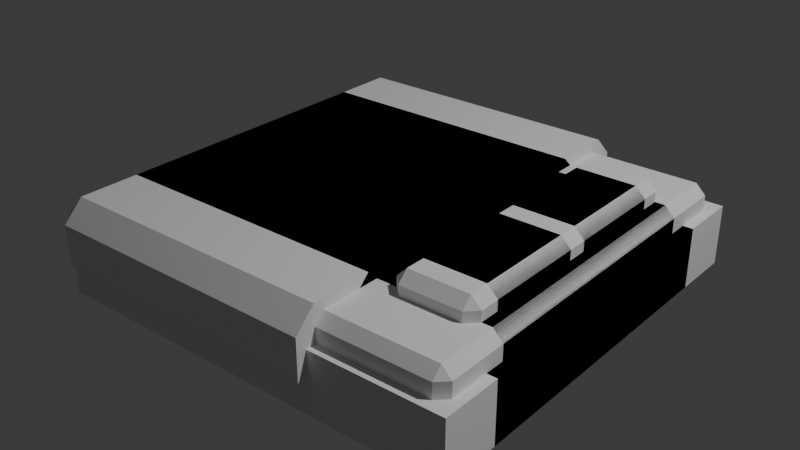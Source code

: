 # Source: beds.blend  (saved by Blender 5.1.30; exported with 4.5.12 LTS)
import bpy
from mathutils import Matrix  # noqa: F401  (used for matrix-valued properties, if any)

bpy.ops.wm.read_factory_settings(use_empty=True)
scene = bpy.context.scene
scene.name = 'Scene'

# ---- collections
col_collection = bpy.data.collections.new('Collection'); scene.collection.children.link(col_collection)
col_collection_2 = bpy.data.collections.new('Collection 2'); scene.collection.children.link(col_collection_2)
col_collection_3 = bpy.data.collections.new('Collection 3'); scene.collection.children.link(col_collection_3)

# ---- world
world_world = bpy.data.worlds.new('World'); scene.world = world_world
world_world.use_nodes = True; world_world.node_tree.nodes.clear()
_N = world_world.node_tree.nodes; _L = world_world.node_tree.links
n0 = _N.new('ShaderNodeOutputWorld'); n0.name = 'World Output'; n0.location = (200, 100)
n1 = _N.new('ShaderNodeBackground'); n1.name = 'Background'; n1.location = (-200, 100)
n1.inputs[0].default_value = (0.05088, 0.05088, 0.05088, 1.0)
_L.new(n1.outputs[0], n0.inputs[0])
n0.is_active_output = True
world_world.color = (0.05088, 0.05088, 0.05088)
world_world.sun_shadow_jitter_overblur = 0.0

# ---- lights
light_light = bpy.data.lights.new('Light', 'POINT')
light_light.energy = 1000.0
light_light.shadow_soft_size = 0.1

# ---- meshes
me_cube_004 = bpy.data.meshes.new('Cube.004')
me_cube_004.from_pydata([(-0.95, -0.95, -0.1), (-0.95, -1.0, -0.05), (-1.0, -0.95, -0.05), (-0.95, -1.0, 0.05), (-0.95, -0.95, 0.1), (-1.0, -0.95, 0.05), (-0.95, 0.95, -0.1), (-1.0, 0.95, -0.05), (-0.95, 1.0, -0.05), (-0.95, 0.95, 0.1), (-0.95, 1.0, 0.05), (-1.0, 0.95, 0.05), (0.95, -0.95, -0.1), (1.0, -0.95, -0.05), (0.95, -1.0, -0.05), (0.95, -0.95, 0.1), (0.95, -1.0, 0.05), (1.0, -0.95, 0.05), (0.95, 0.95, -0.1), (0.95, 1.0, -0.05), (1.0, 0.95, -0.05), (0.95, 0.95, 0.1), (1.0, 0.95, 0.05), (0.95, 1.0, 0.05)], [], [(0, 1, 2), (3, 4, 5), (6, 7, 8), (9, 10, 11), (12, 13, 14), (15, 16, 17), (18, 19, 20), (21, 22, 23), (6, 0, 2, 7), (1, 3, 5, 2), (4, 9, 11, 5), (10, 8, 7, 11), (18, 6, 8, 19), (9, 21, 23, 10), (22, 20, 19, 23), (12, 18, 20, 13), (21, 15, 17, 22), (16, 14, 13, 17), (0, 12, 14, 1), (15, 4, 3, 16), (6, 18, 12, 0), (2, 5, 11, 7), (14, 16, 3, 1), (21, 9, 4, 15), (8, 10, 23, 19), (20, 22, 17, 13)])
_uv = me_cube_004.uv_layers.new(name='UVMap')
_uv.uv.foreach_set('vector', [0.1312, 0.7437, 0.1312, 0.75, 0.125, 0.7438, 0.5625, 0.0, 0.625, 0.00625, 0.5625, 0.00625, 0.1312, 0.5062, 0.125, 0.5063, 0.1312, 0.5, 0.625, 0.2479, 0.5625, 0.2547, 0.5625, 0.2438, 0.3688, 0.7437, 0.4219, 0.7438, 0.4031, 0.7531, 0.6281, 0.75, 0.5625, 0.7562, 0.5625, 0.7453, 0.3688, 0.5063, 0.4031, 0.4969, 0.4219, 0.5063, 0.6281, 0.5, 0.5625, 0.5047, 0.5625, 0.4937, 0.1312, 0.5062, 0.1312, 0.7437, 0.125, 0.7438, 0.125, 0.5063, 0.4375, 0.0, 0.5625, 0.0, 0.5625, 0.00625, 0.4375, 0.00625, 0.625, 0.00625, 0.625, 0.2479, 0.5625, 0.2438, 0.5625, 0.00625, 0.5625, 0.2547, 0.4375, 0.2562, 0.4375, 0.2438, 0.5625, 0.2438, 0.3688, 0.5063, 0.1312, 0.5062, 0.1312, 0.5, 0.4031, 0.4969, 0.625, 0.2479, 0.6281, 0.5, 0.5625, 0.4937, 0.5625, 0.2547, 0.5625, 0.5047, 0.4219, 0.5063, 0.4031, 0.4969, 0.5625, 0.4937, 0.3688, 0.7437, 0.3688, 0.5063, 0.4219, 0.5063, 0.4219, 0.7438, 0.6281, 0.5, 0.6281, 0.75, 0.5625, 0.7453, 0.5625, 0.5047, 0.5625, 0.7562, 0.4031, 0.7531, 0.4219, 0.7438, 0.5625, 0.7453, 0.1312, 0.7437, 0.3688, 0.7437, 0.4031, 0.7531, 0.1312, 0.75, 0.6281, 0.75, 0.625, 0.9937, 0.5625, 0.9937, 0.5625, 0.7562, 0.1312, 0.5062, 0.3688, 0.5063, 0.3688, 0.7437, 0.1312, 0.7437, 0.4375, 0.00625, 0.5625, 0.00625, 0.5625, 0.2438, 0.4375, 0.2438, 0.4031, 0.7531, 0.5625, 0.7562, 0.5625, 0.9937, 0.4375, 0.9938, 0.6281, 0.5, 0.8688, 0.5063, 0.8688, 0.7437, 0.6281, 0.75, 0.4375, 0.2562, 0.5625, 0.2547, 0.5625, 0.4937, 0.4031, 0.4969, 0.4219, 0.5063, 0.5625, 0.5047, 0.5625, 0.7453, 0.4219, 0.7438])
me_cube_004.update()
me_cube_010 = bpy.data.meshes.new('Cube.010')
me_cube_010.from_pydata([(-1.0, -1.0, -1.0), (-1.0, -1.0, 1.0), (-1.0, 1.0, -1.0), (-1.0, 1.0, 1.0), (1.0, -1.0, -1.0), (1.0, -1.0, 1.0), (1.0, 1.0, -1.0), (1.0, 1.0, 1.0)], [], [(0, 1, 3, 2), (2, 3, 7, 6), (6, 7, 5, 4), (4, 5, 1, 0), (2, 6, 4, 0), (7, 3, 1, 5)])
_uv = me_cube_010.uv_layers.new(name='UVMap')
_uv.uv.foreach_set('vector', [0.375, 0.0, 0.625, 0.0, 0.625, 0.25, 0.375, 0.25, 0.375, 0.25, 0.625, 0.25, 0.625, 0.5, 0.375, 0.5, 0.375, 0.5, 0.625, 0.5, 0.625, 0.75, 0.375, 0.75, 0.375, 0.75, 0.625, 0.75, 0.625, 1.0, 0.375, 1.0, 0.125, 0.5, 0.375, 0.5, 0.375, 0.75, 0.125, 0.75, 0.625, 0.5, 0.875, 0.5, 0.875, 0.75, 0.625, 0.75])
me_cube_010.update()
me_cube_020 = bpy.data.meshes.new('Cube.020')
me_cube_020.from_pydata([(-0.15, -0.25, -0.1), (-0.15, -0.3, -0.05), (-0.2, -0.25, -0.05), (-0.15, -0.3, 0.05), (-0.15, -0.25, 0.1), (-0.2, -0.25, 0.05), (-0.15, 0.25, -0.1), (-0.2, 0.25, -0.05), (-0.15, 0.3, -0.05), (-0.15, 0.25, 0.1), (-0.15, 0.3, 0.05), (-0.2, 0.25, 0.05), (0.15, -0.25, -0.1), (0.2, -0.25, -0.05), (0.15, -0.3, -0.05), (0.15, -0.25, 0.1), (0.15, -0.3, 0.05), (0.2, -0.25, 0.05), (0.15, 0.25, -0.1), (0.15, 0.3, -0.05), (0.2, 0.25, -0.05), (0.15, 0.25, 0.1), (0.2, 0.25, 0.05), (0.15, 0.3, 0.05), (-0.3, -0.7, -0.25), (-0.3, 1.5, -0.25), (-1.7, -0.7, -0.25), (-1.8, -0.6, -0.25), (-1.7, -0.7, -0.05), (-1.7, -0.6, 0.05), (-1.8, -0.6, -0.05), (-1.8, 1.4, -0.25), (-1.7, 1.5, -0.25), (-1.7, 1.4, 0.05), (-1.7, 1.5, -0.05), (-1.8, 1.4, -0.05), (-0.3, -0.6, 0.05), (-0.3, -0.7, -0.05), (-0.3, 1.5, -0.05), (-0.3, 1.4, 0.05), (-0.15, 0.55, -0.1), (-0.15, 0.5, -0.05), (-0.2, 0.55, -0.05), (-0.15, 0.5, 0.05), (-0.15, 0.55, 0.1), (-0.2, 0.55, 0.05), (-0.15, 1.05, -0.1), (-0.2, 1.05, -0.05), (-0.15, 1.1, -0.05), (-0.15, 1.05, 0.1), (-0.15, 1.1, 0.05), (-0.2, 1.05, 0.05), (0.15, 0.55, -0.1), (0.2, 0.55, -0.05), (0.15, 0.5, -0.05), (0.15, 0.55, 0.1), (0.15, 0.5, 0.05), (0.2, 0.55, 0.05), (0.15, 1.05, -0.1), (0.15, 1.1, -0.05), (0.2, 1.05, -0.05), (0.15, 1.05, 0.1), (0.2, 1.05, 0.05), (0.15, 1.1, 0.05)], [], [(0, 1, 2), (3, 4, 5), (6, 7, 8), (9, 10, 11), (12, 13, 14), (15, 16, 17), (18, 19, 20), (21, 22, 23), (6, 0, 2, 7), (1, 3, 5, 2), (4, 9, 11, 5), (10, 8, 7, 11), (18, 6, 8, 19), (9, 21, 23, 10), (22, 20, 19, 23), (12, 18, 20, 13), (21, 15, 17, 22), (16, 14, 13, 17), (0, 12, 14, 1), (15, 4, 3, 16), (6, 18, 12, 0), (2, 5, 11, 7), (14, 16, 3, 1), (21, 9, 4, 15), (8, 10, 23, 19), (20, 22, 17, 13), (28, 29, 30), (33, 34, 35), (26, 28, 30, 27), (29, 33, 35, 30), (34, 32, 31, 35), (33, 39, 38, 34), (36, 29, 28, 37), (31, 32, 25, 24, 26, 27), (27, 30, 35, 31), (24, 37, 28, 26), (39, 33, 29, 36), (32, 34, 38, 25), (25, 38, 39, 36, 37, 24), (40, 41, 42), (43, 44, 45), (46, 47, 48), (49, 50, 51), (52, 53, 54), (55, 56, 57), (58, 59, 60), (61, 62, 63), (46, 40, 42, 47), (41, 43, 45, 42), (44, 49, 51, 45), (50, 48, 47, 51), (58, 46, 48, 59), (49, 61, 63, 50), (62, 60, 59, 63), (52, 58, 60, 53), (61, 55, 57, 62), (56, 54, 53, 57), (40, 52, 54, 41), (55, 44, 43, 56), (46, 58, 52, 40), (42, 45, 51, 47), (54, 56, 43, 41), (61, 49, 44, 55), (48, 50, 63, 59), (60, 62, 57, 53)])
_uv = me_cube_020.uv_layers.new(name='UVMap')
_uv.uv.foreach_set('vector', [0.1562, 0.7292, 0.1562, 0.75, 0.125, 0.7292, 0.5625, 0.0, 0.625, 0.02083, 0.5625, 0.02083, 0.1562, 0.5208, 0.125, 0.5208, 0.1562, 0.5, 0.625, 0.2465, 0.5625, 0.2734, 0.5625, 0.2292, 0.3438, 0.7292, 0.4219, 0.7292, 0.3906, 0.7656, 0.6406, 0.7552, 0.5625, 0.7813, 0.5625, 0.7344, 0.3438, 0.5208, 0.3906, 0.4844, 0.4219, 0.5208, 0.6406, 0.4948, 0.5625, 0.5156, 0.5625, 0.4688, 0.1562, 0.5208, 0.1562, 0.7292, 0.125, 0.7292, 0.125, 0.5208, 0.4375, 0.0, 0.5625, 0.0, 0.5625, 0.02083, 0.4375, 0.02083, 0.625, 0.02083, 0.625, 0.2465, 0.5625, 0.2292, 0.5625, 0.02083, 0.5625, 0.2734, 0.4375, 0.2812, 0.4375, 0.2292, 0.5625, 0.2292, 0.3438, 0.5208, 0.1562, 0.5208, 0.1562, 0.5, 0.3906, 0.4844, 0.625, 0.2465, 0.6406, 0.4948, 0.5625, 0.4688, 0.5625, 0.2734, 0.5625, 0.5156, 0.4219, 0.5208, 0.3906, 0.4844, 0.5625, 0.4688, 0.3438, 0.7292, 0.3438, 0.5208, 0.4219, 0.5208, 0.4219, 0.7292, 0.6406, 0.4948, 0.6406, 0.7552, 0.5625, 0.7344, 0.5625, 0.5156, 0.5625, 0.7813, 0.3906, 0.7656, 0.4219, 0.7292, 0.5625, 0.7344, 0.1562, 0.7292, 0.3438, 0.7292, 0.3906, 0.7656, 0.1562, 0.75, 0.6406, 0.7552, 0.625, 0.9688, 0.5625, 0.9688, 0.5625, 0.7813, 0.1562, 0.5208, 0.3438, 0.5208, 0.3438, 0.7292, 0.1562, 0.7292, 0.4375, 0.02083, 0.5625, 0.02083, 0.5625, 0.2292, 0.4375, 0.2292, 0.3906, 0.7656, 0.5625, 0.7813, 0.5625, 0.9688, 0.4375, 0.9687, 0.6406, 0.4948, 0.8437, 0.5208, 0.8437, 0.7292, 0.6406, 0.7552, 0.4375, 0.2812, 0.5625, 0.2734, 0.5625, 0.4688, 0.3906, 0.4844, 0.4219, 0.5208, 0.5625, 0.5156, 0.5625, 0.7344, 0.4219, 0.7292, 0.5417, 0.0, 0.625, 0.01136, 0.5417, 0.01136, 0.625, 0.248, 0.5417, 0.2625, 0.5417, 0.2386, 0.375, 0.0, 0.5417, 0.0, 0.5417, 0.01136, 0.375, 0.01136, 0.625, 0.01136, 0.625, 0.248, 0.5417, 0.2386, 0.5417, 0.01136, 0.5417, 0.2625, 0.375, 0.2667, 0.375, 0.2386, 0.5417, 0.2386, 0.625, 0.248, 0.625, 0.5076, 0.5417, 0.5, 0.5417, 0.2625, 0.625, 0.7424, 0.625, 0.9833, 0.5417, 0.9833, 0.5417, 0.75, 0.125, 0.5114, 0.1417, 0.5, 0.375, 0.5, 0.375, 0.75, 0.1417, 0.75, 0.125, 0.7386, 0.375, 0.01136, 0.5417, 0.01136, 0.5417, 0.2386, 0.375, 0.2386, 0.375, 0.75, 0.5417, 0.75, 0.5417, 0.9833, 0.375, 0.9833, 0.625, 0.5076, 0.8583, 0.5114, 0.8583, 0.7386, 0.625, 0.7424, 0.375, 0.2667, 0.5417, 0.2625, 0.5417, 0.5, 0.375, 0.5, 0.375, 0.5, 0.5417, 0.5, 0.625, 0.5076, 0.625, 0.7424, 0.5417, 0.75, 0.375, 0.75, 0.1562, 0.7292, 0.1562, 0.75, 0.125, 0.7292, 0.5625, 0.0, 0.625, 0.02083, 0.5625, 0.02083, 0.1562, 0.5208, 0.125, 0.5208, 0.1562, 0.5, 0.625, 0.2465, 0.5625, 0.2734, 0.5625, 0.2292, 0.3438, 0.7292, 0.4219, 0.7292, 0.3906, 0.7656, 0.6406, 0.7552, 0.5625, 0.7813, 0.5625, 0.7344, 0.3438, 0.5208, 0.3906, 0.4844, 0.4219, 0.5208, 0.6406, 0.4948, 0.5625, 0.5156, 0.5625, 0.4688, 0.1562, 0.5208, 0.1562, 0.7292, 0.125, 0.7292, 0.125, 0.5208, 0.4375, 0.0, 0.5625, 0.0, 0.5625, 0.02083, 0.4375, 0.02083, 0.625, 0.02083, 0.625, 0.2465, 0.5625, 0.2292, 0.5625, 0.02083, 0.5625, 0.2734, 0.4375, 0.2812, 0.4375, 0.2292, 0.5625, 0.2292, 0.3438, 0.5208, 0.1562, 0.5208, 0.1562, 0.5, 0.3906, 0.4844, 0.625, 0.2465, 0.6406, 0.4948, 0.5625, 0.4688, 0.5625, 0.2734, 0.5625, 0.5156, 0.4219, 0.5208, 0.3906, 0.4844, 0.5625, 0.4688, 0.3438, 0.7292, 0.3438, 0.5208, 0.4219, 0.5208, 0.4219, 0.7292, 0.6406, 0.4948, 0.6406, 0.7552, 0.5625, 0.7344, 0.5625, 0.5156, 0.5625, 0.7813, 0.3906, 0.7656, 0.4219, 0.7292, 0.5625, 0.7344, 0.1562, 0.7292, 0.3438, 0.7292, 0.3906, 0.7656, 0.1562, 0.75, 0.6406, 0.7552, 0.625, 0.9688, 0.5625, 0.9688, 0.5625, 0.7813, 0.1562, 0.5208, 0.3438, 0.5208, 0.3438, 0.7292, 0.1562, 0.7292, 0.4375, 0.02083, 0.5625, 0.02083, 0.5625, 0.2292, 0.4375, 0.2292, 0.3906, 0.7656, 0.5625, 0.7813, 0.5625, 0.9688, 0.4375, 0.9687, 0.6406, 0.4948, 0.8437, 0.5208, 0.8437, 0.7292, 0.6406, 0.7552, 0.4375, 0.2812, 0.5625, 0.2734, 0.5625, 0.4688, 0.3906, 0.4844, 0.4219, 0.5208, 0.5625, 0.5156, 0.5625, 0.7344, 0.4219, 0.7292])
me_cube_020.update()
me_cube_005 = bpy.data.meshes.new('Cube.005')
me_cube_005.from_pydata([(-0.95, -0.4, -0.1), (-0.95, -0.45, -0.05), (-1.0, -0.4, -0.05), (-0.95, -0.45, 0.05), (-0.95, -0.4, 0.1), (-1.0, -0.4, 0.05), (-0.95, 0.4, -0.1), (-1.0, 0.4, -0.05), (-0.95, 0.45, -0.05), (-0.95, 0.4, 0.1), (-0.95, 0.45, 0.05), (-1.0, 0.4, 0.05), (0.95, -0.4, -0.1), (1.0, -0.4, -0.05), (0.95, -0.45, -0.05), (0.95, -0.4, 0.1), (0.95, -0.45, 0.05), (1.0, -0.4, 0.05), (0.95, 0.4, -0.1), (0.95, 0.45, -0.05), (1.0, 0.4, -0.05), (0.95, 0.4, 0.1), (1.0, 0.4, 0.05), (0.95, 0.45, 0.05)], [], [(0, 1, 2), (3, 4, 5), (6, 7, 8), (9, 10, 11), (12, 13, 14), (15, 16, 17), (18, 19, 20), (21, 22, 23), (6, 0, 2, 7), (1, 3, 5, 2), (4, 9, 11, 5), (10, 8, 7, 11), (18, 6, 8, 19), (9, 21, 23, 10), (22, 20, 19, 23), (12, 18, 20, 13), (21, 15, 17, 22), (16, 14, 13, 17), (0, 12, 14, 1), (15, 4, 3, 16), (6, 18, 12, 0), (2, 5, 11, 7), (14, 16, 3, 1), (21, 9, 4, 15), (8, 10, 23, 19), (20, 22, 17, 13)])
_uv = me_cube_005.uv_layers.new(name='UVMap')
_uv.uv.foreach_set('vector', [0.1312, 0.7361, 0.1312, 0.75, 0.125, 0.7361, 0.5625, 0.0, 0.625, 0.01389, 0.5625, 0.01389, 0.1312, 0.5139, 0.125, 0.5139, 0.1312, 0.5, 0.625, 0.2428, 0.5625, 0.2547, 0.5625, 0.2361, 0.3688, 0.7361, 0.4219, 0.7361, 0.4031, 0.7531, 0.6281, 0.7462, 0.5625, 0.7562, 0.5625, 0.7396, 0.3688, 0.5139, 0.4031, 0.4969, 0.4219, 0.5139, 0.6281, 0.5038, 0.5625, 0.5104, 0.5625, 0.4937, 0.1312, 0.5139, 0.1312, 0.7361, 0.125, 0.7361, 0.125, 0.5139, 0.4375, 0.0, 0.5625, 0.0, 0.5625, 0.01389, 0.4375, 0.01389, 0.625, 0.01389, 0.625, 0.2428, 0.5625, 0.2361, 0.5625, 0.01389, 0.5625, 0.2547, 0.4375, 0.2562, 0.4375, 0.2361, 0.5625, 0.2361, 0.3688, 0.5139, 0.1312, 0.5139, 0.1312, 0.5, 0.4031, 0.4969, 0.625, 0.2428, 0.6281, 0.5038, 0.5625, 0.4937, 0.5625, 0.2547, 0.5625, 0.5104, 0.4219, 0.5139, 0.4031, 0.4969, 0.5625, 0.4937, 0.3688, 0.7361, 0.3688, 0.5139, 0.4219, 0.5139, 0.4219, 0.7361, 0.6281, 0.5038, 0.6281, 0.7462, 0.5625, 0.7396, 0.5625, 0.5104, 0.5625, 0.7562, 0.4031, 0.7531, 0.4219, 0.7361, 0.5625, 0.7396, 0.1312, 0.7361, 0.3688, 0.7361, 0.4031, 0.7531, 0.1312, 0.75, 0.6281, 0.7462, 0.625, 0.9937, 0.5625, 0.9937, 0.5625, 0.7562, 0.1312, 0.5139, 0.3688, 0.5139, 0.3688, 0.7361, 0.1312, 0.7361, 0.4375, 0.01389, 0.5625, 0.01389, 0.5625, 0.2361, 0.4375, 0.2361, 0.4031, 0.7531, 0.5625, 0.7562, 0.5625, 0.9937, 0.4375, 0.9938, 0.6281, 0.5038, 0.8687, 0.5139, 0.8687, 0.7361, 0.6281, 0.7462, 0.4375, 0.2562, 0.5625, 0.2547, 0.5625, 0.4937, 0.4031, 0.4969, 0.4219, 0.5139, 0.5625, 0.5104, 0.5625, 0.7396, 0.4219, 0.7361])
me_cube_005.update()
me_cube_011 = bpy.data.meshes.new('Cube.011')
me_cube_011.from_pydata([(-1.0, -1.0, -1.0), (-1.0, -1.0, 1.0), (-1.0, 1.0, -1.0), (-1.0, 1.0, 1.0), (1.0, -1.0, -1.0), (1.0, -1.0, 1.0), (1.0, 1.0, -1.0), (1.0, 1.0, 1.0)], [], [(0, 1, 3, 2), (2, 3, 7, 6), (6, 7, 5, 4), (4, 5, 1, 0), (2, 6, 4, 0), (7, 3, 1, 5)])
_uv = me_cube_011.uv_layers.new(name='UVMap')
_uv.uv.foreach_set('vector', [0.375, 0.0, 0.625, 0.0, 0.625, 0.25, 0.375, 0.25, 0.375, 0.25, 0.625, 0.25, 0.625, 0.5, 0.375, 0.5, 0.375, 0.5, 0.625, 0.5, 0.625, 0.75, 0.375, 0.75, 0.375, 0.75, 0.625, 0.75, 0.625, 1.0, 0.375, 1.0, 0.125, 0.5, 0.375, 0.5, 0.375, 0.75, 0.125, 0.75, 0.625, 0.5, 0.875, 0.5, 0.875, 0.75, 0.625, 0.75])
me_cube_011.update()
me_cube_016 = bpy.data.meshes.new('Cube.016')
me_cube_016.from_pydata([(-0.15, -0.25, -0.1), (-0.15, -0.3, -0.05), (-0.2, -0.25, -0.05), (-0.15, -0.3, 0.05), (-0.15, -0.25, 0.1), (-0.2, -0.25, 0.05), (-0.15, 0.25, -0.1), (-0.2, 0.25, -0.05), (-0.15, 0.3, -0.05), (-0.15, 0.25, 0.1), (-0.15, 0.3, 0.05), (-0.2, 0.25, 0.05), (0.15, -0.25, -0.1), (0.2, -0.25, -0.05), (0.15, -0.3, -0.05), (0.15, -0.25, 0.1), (0.15, -0.3, 0.05), (0.2, -0.25, 0.05), (0.15, 0.25, -0.1), (0.15, 0.3, -0.05), (0.2, 0.25, -0.05), (0.15, 0.25, 0.1), (0.2, 0.25, 0.05), (0.15, 0.3, 0.05), (-0.3, -0.55, -0.25), (-0.3, 0.55, -0.25), (-1.7, -0.55, -0.25), (-1.8, -0.45, -0.25), (-1.7, -0.55, -0.05), (-1.7, -0.45, 0.05), (-1.8, -0.45, -0.05), (-1.8, 0.45, -0.25), (-1.7, 0.55, -0.25), (-1.7, 0.45, 0.05), (-1.7, 0.55, -0.05), (-1.8, 0.45, -0.05), (-0.3, -0.45, 0.05), (-0.3, -0.55, -0.05), (-0.3, 0.55, -0.05), (-0.3, 0.45, 0.05)], [], [(0, 1, 2), (3, 4, 5), (6, 7, 8), (9, 10, 11), (12, 13, 14), (15, 16, 17), (18, 19, 20), (21, 22, 23), (6, 0, 2, 7), (1, 3, 5, 2), (4, 9, 11, 5), (10, 8, 7, 11), (18, 6, 8, 19), (9, 21, 23, 10), (22, 20, 19, 23), (12, 18, 20, 13), (21, 15, 17, 22), (16, 14, 13, 17), (0, 12, 14, 1), (15, 4, 3, 16), (6, 18, 12, 0), (2, 5, 11, 7), (14, 16, 3, 1), (21, 9, 4, 15), (8, 10, 23, 19), (20, 22, 17, 13), (28, 29, 30), (33, 34, 35), (26, 28, 30, 27), (29, 33, 35, 30), (34, 32, 31, 35), (33, 39, 38, 34), (36, 29, 28, 37), (31, 32, 25, 24, 26, 27), (27, 30, 35, 31), (24, 37, 28, 26), (39, 33, 29, 36), (32, 34, 38, 25), (25, 38, 39, 36, 37, 24)])
_uv = me_cube_016.uv_layers.new(name='UVMap')
_uv.uv.foreach_set('vector', [0.1562, 0.7292, 0.1562, 0.75, 0.125, 0.7292, 0.5625, 0.0, 0.625, 0.02083, 0.5625, 0.02083, 0.1562, 0.5208, 0.125, 0.5208, 0.1562, 0.5, 0.625, 0.2465, 0.5625, 0.2734, 0.5625, 0.2292, 0.3438, 0.7292, 0.4219, 0.7292, 0.3906, 0.7656, 0.6406, 0.7552, 0.5625, 0.7813, 0.5625, 0.7344, 0.3438, 0.5208, 0.3906, 0.4844, 0.4219, 0.5208, 0.6406, 0.4948, 0.5625, 0.5156, 0.5625, 0.4688, 0.1562, 0.5208, 0.1562, 0.7292, 0.125, 0.7292, 0.125, 0.5208, 0.4375, 0.0, 0.5625, 0.0, 0.5625, 0.02083, 0.4375, 0.02083, 0.625, 0.02083, 0.625, 0.2465, 0.5625, 0.2292, 0.5625, 0.02083, 0.5625, 0.2734, 0.4375, 0.2812, 0.4375, 0.2292, 0.5625, 0.2292, 0.3438, 0.5208, 0.1562, 0.5208, 0.1562, 0.5, 0.3906, 0.4844, 0.625, 0.2465, 0.6406, 0.4948, 0.5625, 0.4688, 0.5625, 0.2734, 0.5625, 0.5156, 0.4219, 0.5208, 0.3906, 0.4844, 0.5625, 0.4688, 0.3438, 0.7292, 0.3438, 0.5208, 0.4219, 0.5208, 0.4219, 0.7292, 0.6406, 0.4948, 0.6406, 0.7552, 0.5625, 0.7344, 0.5625, 0.5156, 0.5625, 0.7813, 0.3906, 0.7656, 0.4219, 0.7292, 0.5625, 0.7344, 0.1562, 0.7292, 0.3438, 0.7292, 0.3906, 0.7656, 0.1562, 0.75, 0.6406, 0.7552, 0.625, 0.9688, 0.5625, 0.9688, 0.5625, 0.7813, 0.1562, 0.5208, 0.3438, 0.5208, 0.3438, 0.7292, 0.1562, 0.7292, 0.4375, 0.02083, 0.5625, 0.02083, 0.5625, 0.2292, 0.4375, 0.2292, 0.3906, 0.7656, 0.5625, 0.7813, 0.5625, 0.9688, 0.4375, 0.9687, 0.6406, 0.4948, 0.8437, 0.5208, 0.8437, 0.7292, 0.6406, 0.7552, 0.4375, 0.2812, 0.5625, 0.2734, 0.5625, 0.4688, 0.3906, 0.4844, 0.4219, 0.5208, 0.5625, 0.5156, 0.5625, 0.7344, 0.4219, 0.7292, 0.5417, 0.0, 0.625, 0.02273, 0.5417, 0.02273, 0.625, 0.2404, 0.5417, 0.2625, 0.5417, 0.2273, 0.375, 0.0, 0.5417, 0.0, 0.5417, 0.02273, 0.375, 0.02273, 0.625, 0.02273, 0.625, 0.2404, 0.5417, 0.2273, 0.5417, 0.02273, 0.5417, 0.2625, 0.375, 0.2667, 0.375, 0.2273, 0.5417, 0.2273, 0.625, 0.2404, 0.625, 0.5152, 0.5417, 0.5, 0.5417, 0.2625, 0.625, 0.7348, 0.625, 0.9833, 0.5417, 0.9833, 0.5417, 0.75, 0.125, 0.5227, 0.1417, 0.5, 0.375, 0.5, 0.375, 0.75, 0.1417, 0.75, 0.125, 0.7273, 0.375, 0.02273, 0.5417, 0.02273, 0.5417, 0.2273, 0.375, 0.2273, 0.375, 0.75, 0.5417, 0.75, 0.5417, 0.9833, 0.375, 0.9833, 0.625, 0.5152, 0.8583, 0.5227, 0.8583, 0.7273, 0.625, 0.7348, 0.375, 0.2667, 0.5417, 0.2625, 0.5417, 0.5, 0.375, 0.5, 0.375, 0.5, 0.5417, 0.5, 0.625, 0.5152, 0.625, 0.7348, 0.5417, 0.75, 0.375, 0.75])
me_cube_016.update()
me_cube_009 = bpy.data.meshes.new('Cube.009')
me_cube_009.from_pydata([(-1.0, -1.0, -1.0), (-1.0, -1.0, 1.0), (-1.0, 1.0, -1.0), (-1.0, 1.0, 1.0), (1.0, -1.0, -1.0), (1.0, -1.0, 1.0), (1.0, 1.0, -1.0), (1.0, 1.0, 1.0)], [], [(0, 1, 3, 2), (2, 3, 7, 6), (6, 7, 5, 4), (4, 5, 1, 0), (2, 6, 4, 0), (7, 3, 1, 5)])
_uv = me_cube_009.uv_layers.new(name='UVMap')
_uv.uv.foreach_set('vector', [0.375, 0.0, 0.625, 0.0, 0.625, 0.25, 0.375, 0.25, 0.375, 0.25, 0.625, 0.25, 0.625, 0.5, 0.375, 0.5, 0.375, 0.5, 0.625, 0.5, 0.625, 0.75, 0.375, 0.75, 0.375, 0.75, 0.625, 0.75, 0.625, 1.0, 0.375, 1.0, 0.125, 0.5, 0.375, 0.5, 0.375, 0.75, 0.125, 0.75, 0.625, 0.5, 0.875, 0.5, 0.875, 0.75, 0.625, 0.75])
me_cube_009.update()
me_cube_003 = bpy.data.meshes.new('Cube.003')
me_cube_003.from_pydata([(-0.95, -0.65, -0.1), (-0.95, -0.7, -0.05), (-1.0, -0.65, -0.05), (-0.95, -0.7, 0.05), (-0.95, -0.65, 0.1), (-1.0, -0.65, 0.05), (-0.95, 0.65, -0.1), (-1.0, 0.65, -0.05), (-0.95, 0.7, -0.05), (-0.95, 0.65, 0.1), (-0.95, 0.7, 0.05), (-1.0, 0.65, 0.05), (0.95, -0.65, -0.1), (1.0, -0.65, -0.05), (0.95, -0.7, -0.05), (0.95, -0.65, 0.1), (0.95, -0.7, 0.05), (1.0, -0.65, 0.05), (0.95, 0.65, -0.1), (0.95, 0.7, -0.05), (1.0, 0.65, -0.05), (0.95, 0.65, 0.1), (1.0, 0.65, 0.05), (0.95, 0.7, 0.05)], [], [(0, 1, 2), (3, 4, 5), (6, 7, 8), (9, 10, 11), (12, 13, 14), (15, 16, 17), (18, 19, 20), (21, 22, 23), (6, 0, 2, 7), (1, 3, 5, 2), (4, 9, 11, 5), (10, 8, 7, 11), (18, 6, 8, 19), (9, 21, 23, 10), (22, 20, 19, 23), (12, 18, 20, 13), (21, 15, 17, 22), (16, 14, 13, 17), (0, 12, 14, 1), (15, 4, 3, 16), (6, 18, 12, 0), (2, 5, 11, 7), (14, 16, 3, 1), (21, 9, 4, 15), (8, 10, 23, 19), (20, 22, 17, 13)])
_uv = me_cube_003.uv_layers.new(name='UVMap')
_uv.uv.foreach_set('vector', [0.1312, 0.7411, 0.1312, 0.75, 0.125, 0.7411, 0.5625, 0.0, 0.625, 0.008929, 0.5625, 0.008929, 0.1312, 0.5089, 0.125, 0.5089, 0.1312, 0.5, 0.625, 0.2461, 0.5625, 0.2547, 0.5625, 0.2411, 0.3688, 0.7411, 0.4219, 0.7411, 0.4031, 0.7531, 0.6281, 0.7487, 0.5625, 0.7562, 0.5625, 0.7433, 0.3687, 0.5089, 0.4031, 0.4969, 0.4219, 0.5089, 0.6281, 0.5013, 0.5625, 0.5067, 0.5625, 0.4937, 0.1312, 0.5089, 0.1312, 0.7411, 0.125, 0.7411, 0.125, 0.5089, 0.4375, 0.0, 0.5625, 0.0, 0.5625, 0.008929, 0.4375, 0.008929, 0.625, 0.008929, 0.625, 0.2461, 0.5625, 0.2411, 0.5625, 0.008929, 0.5625, 0.2547, 0.4375, 0.2562, 0.4375, 0.2411, 0.5625, 0.2411, 0.3687, 0.5089, 0.1312, 0.5089, 0.1312, 0.5, 0.4031, 0.4969, 0.625, 0.2461, 0.6281, 0.5013, 0.5625, 0.4937, 0.5625, 0.2547, 0.5625, 0.5067, 0.4219, 0.5089, 0.4031, 0.4969, 0.5625, 0.4937, 0.3688, 0.7411, 0.3687, 0.5089, 0.4219, 0.5089, 0.4219, 0.7411, 0.6281, 0.5013, 0.6281, 0.7487, 0.5625, 0.7433, 0.5625, 0.5067, 0.5625, 0.7562, 0.4031, 0.7531, 0.4219, 0.7411, 0.5625, 0.7433, 0.1312, 0.7411, 0.3688, 0.7411, 0.4031, 0.7531, 0.1312, 0.75, 0.6281, 0.7487, 0.625, 0.9937, 0.5625, 0.9937, 0.5625, 0.7562, 0.1312, 0.5089, 0.3687, 0.5089, 0.3688, 0.7411, 0.1312, 0.7411, 0.4375, 0.008929, 0.5625, 0.008929, 0.5625, 0.2411, 0.4375, 0.2411, 0.4031, 0.7531, 0.5625, 0.7562, 0.5625, 0.9937, 0.4375, 0.9938, 0.6281, 0.5013, 0.8687, 0.5089, 0.8688, 0.7411, 0.6281, 0.7487, 0.4375, 0.2562, 0.5625, 0.2547, 0.5625, 0.4937, 0.4031, 0.4969, 0.4219, 0.5089, 0.5625, 0.5067, 0.5625, 0.7433, 0.4219, 0.7411])
me_cube_003.update()
me_cube_018 = bpy.data.meshes.new('Cube.018')
me_cube_018.from_pydata([(-0.15, -0.25, -0.1), (-0.15, -0.3, -0.05), (-0.2, -0.25, -0.05), (-0.15, -0.3, 0.05), (-0.15, -0.25, 0.1), (-0.2, -0.25, 0.05), (-0.15, 0.25, -0.1), (-0.2, 0.25, -0.05), (-0.15, 0.3, -0.05), (-0.15, 0.25, 0.1), (-0.15, 0.3, 0.05), (-0.2, 0.25, 0.05), (0.15, -0.25, -0.1), (0.2, -0.25, -0.05), (0.15, -0.3, -0.05), (0.15, -0.25, 0.1), (0.15, -0.3, 0.05), (0.2, -0.25, 0.05), (0.15, 0.25, -0.1), (0.15, 0.3, -0.05), (0.2, 0.25, -0.05), (0.15, 0.25, 0.1), (0.2, 0.25, 0.05), (0.15, 0.3, 0.05), (-0.3, -1.1, -0.25), (-0.3, 0.5, -0.25), (-1.7, -1.1, -0.25), (-1.8, -1.0, -0.25), (-1.7, -1.1, -0.05), (-1.7, -1.0, 0.05), (-1.8, -1.0, -0.05), (-1.8, 0.4, -0.25), (-1.7, 0.5, -0.25), (-1.7, 0.4, 0.05), (-1.7, 0.5, -0.05), (-1.8, 0.4, -0.05), (-0.3, -1.0, 0.05), (-0.3, -1.1, -0.05), (-0.3, 0.5, -0.05), (-0.3, 0.4, 0.05), (-0.15, -0.85, -0.1), (-0.15, -0.9, -0.05), (-0.2, -0.85, -0.05), (-0.15, -0.9, 0.05), (-0.15, -0.85, 0.1), (-0.2, -0.85, 0.05), (-0.15, -0.35, -0.1), (-0.2, -0.35, -0.05), (-0.15, -0.3, -0.05), (-0.15, -0.35, 0.1), (-0.15, -0.3, 0.05), (-0.2, -0.35, 0.05), (0.15, -0.85, -0.1), (0.2, -0.85, -0.05), (0.15, -0.9, -0.05), (0.15, -0.85, 0.1), (0.15, -0.9, 0.05), (0.2, -0.85, 0.05), (0.15, -0.35, -0.1), (0.15, -0.3, -0.05), (0.2, -0.35, -0.05), (0.15, -0.35, 0.1), (0.2, -0.35, 0.05), (0.15, -0.3, 0.05)], [], [(0, 1, 2), (3, 4, 5), (6, 7, 8), (9, 10, 11), (12, 13, 14), (15, 16, 17), (18, 19, 20), (21, 22, 23), (6, 0, 2, 7), (1, 3, 5, 2), (4, 9, 11, 5), (10, 8, 7, 11), (18, 6, 8, 19), (9, 21, 23, 10), (22, 20, 19, 23), (12, 18, 20, 13), (21, 15, 17, 22), (16, 14, 13, 17), (0, 12, 14, 1), (15, 4, 3, 16), (6, 18, 12, 0), (2, 5, 11, 7), (14, 16, 3, 1), (21, 9, 4, 15), (8, 10, 23, 19), (20, 22, 17, 13), (28, 29, 30), (33, 34, 35), (26, 28, 30, 27), (29, 33, 35, 30), (34, 32, 31, 35), (33, 39, 38, 34), (36, 29, 28, 37), (31, 32, 25, 24, 26, 27), (27, 30, 35, 31), (24, 37, 28, 26), (39, 33, 29, 36), (32, 34, 38, 25), (25, 38, 39, 36, 37, 24), (40, 41, 42), (43, 44, 45), (46, 47, 48), (49, 50, 51), (52, 53, 54), (55, 56, 57), (58, 59, 60), (61, 62, 63), (46, 40, 42, 47), (41, 43, 45, 42), (44, 49, 51, 45), (50, 48, 47, 51), (58, 46, 48, 59), (49, 61, 63, 50), (62, 60, 59, 63), (52, 58, 60, 53), (61, 55, 57, 62), (56, 54, 53, 57), (40, 52, 54, 41), (55, 44, 43, 56), (46, 58, 52, 40), (42, 45, 51, 47), (54, 56, 43, 41), (61, 49, 44, 55), (48, 50, 63, 59), (60, 62, 57, 53)])
_uv = me_cube_018.uv_layers.new(name='UVMap')
_uv.uv.foreach_set('vector', [0.1562, 0.7292, 0.1562, 0.75, 0.125, 0.7292, 0.5625, 0.0, 0.625, 0.02083, 0.5625, 0.02083, 0.1562, 0.5208, 0.125, 0.5208, 0.1562, 0.5, 0.625, 0.2465, 0.5625, 0.2734, 0.5625, 0.2292, 0.3438, 0.7292, 0.4219, 0.7292, 0.3906, 0.7656, 0.6406, 0.7552, 0.5625, 0.7813, 0.5625, 0.7344, 0.3438, 0.5208, 0.3906, 0.4844, 0.4219, 0.5208, 0.6406, 0.4948, 0.5625, 0.5156, 0.5625, 0.4688, 0.1562, 0.5208, 0.1562, 0.7292, 0.125, 0.7292, 0.125, 0.5208, 0.4375, 0.0, 0.5625, 0.0, 0.5625, 0.02083, 0.4375, 0.02083, 0.625, 0.02083, 0.625, 0.2465, 0.5625, 0.2292, 0.5625, 0.02083, 0.5625, 0.2734, 0.4375, 0.2812, 0.4375, 0.2292, 0.5625, 0.2292, 0.3438, 0.5208, 0.1562, 0.5208, 0.1562, 0.5, 0.3906, 0.4844, 0.625, 0.2465, 0.6406, 0.4948, 0.5625, 0.4688, 0.5625, 0.2734, 0.5625, 0.5156, 0.4219, 0.5208, 0.3906, 0.4844, 0.5625, 0.4688, 0.3438, 0.7292, 0.3438, 0.5208, 0.4219, 0.5208, 0.4219, 0.7292, 0.6406, 0.4948, 0.6406, 0.7552, 0.5625, 0.7344, 0.5625, 0.5156, 0.5625, 0.7813, 0.3906, 0.7656, 0.4219, 0.7292, 0.5625, 0.7344, 0.1562, 0.7292, 0.3438, 0.7292, 0.3906, 0.7656, 0.1562, 0.75, 0.6406, 0.7552, 0.625, 0.9688, 0.5625, 0.9688, 0.5625, 0.7813, 0.1562, 0.5208, 0.3438, 0.5208, 0.3438, 0.7292, 0.1562, 0.7292, 0.4375, 0.02083, 0.5625, 0.02083, 0.5625, 0.2292, 0.4375, 0.2292, 0.3906, 0.7656, 0.5625, 0.7813, 0.5625, 0.9688, 0.4375, 0.9687, 0.6406, 0.4948, 0.8437, 0.5208, 0.8437, 0.7292, 0.6406, 0.7552, 0.4375, 0.2812, 0.5625, 0.2734, 0.5625, 0.4688, 0.3906, 0.4844, 0.4219, 0.5208, 0.5625, 0.5156, 0.5625, 0.7344, 0.4219, 0.7292, 0.5417, 0.0, 0.625, 0.01563, 0.5417, 0.01563, 0.625, 0.2451, 0.5417, 0.2625, 0.5417, 0.2344, 0.375, 0.0, 0.5417, 0.0, 0.5417, 0.01563, 0.375, 0.01562, 0.625, 0.01563, 0.625, 0.2451, 0.5417, 0.2344, 0.5417, 0.01563, 0.5417, 0.2625, 0.375, 0.2667, 0.375, 0.2344, 0.5417, 0.2344, 0.625, 0.2451, 0.625, 0.5104, 0.5417, 0.5, 0.5417, 0.2625, 0.625, 0.7396, 0.625, 0.9833, 0.5417, 0.9833, 0.5417, 0.75, 0.125, 0.5156, 0.1417, 0.5, 0.375, 0.5, 0.375, 0.75, 0.1417, 0.75, 0.125, 0.7344, 0.375, 0.01562, 0.5417, 0.01563, 0.5417, 0.2344, 0.375, 0.2344, 0.375, 0.75, 0.5417, 0.75, 0.5417, 0.9833, 0.375, 0.9833, 0.625, 0.5104, 0.8583, 0.5156, 0.8583, 0.7344, 0.625, 0.7396, 0.375, 0.2667, 0.5417, 0.2625, 0.5417, 0.5, 0.375, 0.5, 0.375, 0.5, 0.5417, 0.5, 0.625, 0.5104, 0.625, 0.7396, 0.5417, 0.75, 0.375, 0.75, 0.1562, 0.7292, 0.1562, 0.75, 0.125, 0.7292, 0.5625, 0.0, 0.625, 0.02083, 0.5625, 0.02083, 0.1562, 0.5208, 0.125, 0.5208, 0.1562, 0.5, 0.625, 0.2465, 0.5625, 0.2734, 0.5625, 0.2292, 0.3438, 0.7292, 0.4219, 0.7292, 0.3906, 0.7656, 0.6406, 0.7552, 0.5625, 0.7813, 0.5625, 0.7344, 0.3438, 0.5208, 0.3906, 0.4844, 0.4219, 0.5208, 0.6406, 0.4948, 0.5625, 0.5156, 0.5625, 0.4688, 0.1562, 0.5208, 0.1562, 0.7292, 0.125, 0.7292, 0.125, 0.5208, 0.4375, 0.0, 0.5625, 0.0, 0.5625, 0.02083, 0.4375, 0.02083, 0.625, 0.02083, 0.625, 0.2465, 0.5625, 0.2292, 0.5625, 0.02083, 0.5625, 0.2734, 0.4375, 0.2812, 0.4375, 0.2292, 0.5625, 0.2292, 0.3438, 0.5208, 0.1562, 0.5208, 0.1562, 0.5, 0.3906, 0.4844, 0.625, 0.2465, 0.6406, 0.4948, 0.5625, 0.4688, 0.5625, 0.2734, 0.5625, 0.5156, 0.4219, 0.5208, 0.3906, 0.4844, 0.5625, 0.4688, 0.3438, 0.7292, 0.3438, 0.5208, 0.4219, 0.5208, 0.4219, 0.7292, 0.6406, 0.4948, 0.6406, 0.7552, 0.5625, 0.7344, 0.5625, 0.5156, 0.5625, 0.7813, 0.3906, 0.7656, 0.4219, 0.7292, 0.5625, 0.7344, 0.1562, 0.7292, 0.3438, 0.7292, 0.3906, 0.7656, 0.1562, 0.75, 0.6406, 0.7552, 0.625, 0.9688, 0.5625, 0.9688, 0.5625, 0.7813, 0.1562, 0.5208, 0.3438, 0.5208, 0.3438, 0.7292, 0.1562, 0.7292, 0.4375, 0.02083, 0.5625, 0.02083, 0.5625, 0.2292, 0.4375, 0.2292, 0.3906, 0.7656, 0.5625, 0.7813, 0.5625, 0.9688, 0.4375, 0.9687, 0.6406, 0.4948, 0.8437, 0.5208, 0.8437, 0.7292, 0.6406, 0.7552, 0.4375, 0.2812, 0.5625, 0.2734, 0.5625, 0.4688, 0.3906, 0.4844, 0.4219, 0.5208, 0.5625, 0.5156, 0.5625, 0.7344, 0.4219, 0.7292])
me_cube_018.update()

# ---- objects
ob_light = bpy.data.objects.new('Light', light_light)
ob_matress200 = bpy.data.objects.new('matress200', me_cube_004)
ob_frame200 = bpy.data.objects.new('frame200', me_cube_010)
ob_pillow_004 = bpy.data.objects.new('pillow.004', me_cube_020)
ob_matress90 = bpy.data.objects.new('matress90', me_cube_005)
ob_frame90 = bpy.data.objects.new('frame90', me_cube_011)
ob_pillow = bpy.data.objects.new('pillow', me_cube_016)
ob_frame140 = bpy.data.objects.new('frame140', me_cube_009)
ob_matress140 = bpy.data.objects.new('matress140', me_cube_003)
ob_pillow_002 = bpy.data.objects.new('pillow.002', me_cube_018)

# ---- transforms, parenting, visibility, modifiers, constraints
ob_light.location = (4.076, 1.005, 5.904)
ob_light.rotation_euler = (0.6503, 0.05522, 1.866)
ob_light.lock_rotations_4d = False
ob_light.empty_display_type = 'ARROWS'
ob_light.color = (0.0, 0.0, 0.0, 0.0)
ob_light.lineart.crease_threshold = 0.0
ob_matress200.location = (0.0, 0.0, 0.3)
ob_frame200.location = (0.0, 0.0, 0.125)
ob_frame200.scale = (1.05, 1.05, 0.15)
ob_pillow_004.location = (0.7, -0.4, 0.4)
ob_matress90.location = (0.0, 0.0, 0.3)
ob_frame90.location = (0.0, 0.0, 0.125)
ob_frame90.scale = (1.05, 0.5, 0.15)
ob_pillow.location = (0.7, 0.0, 0.4)
ob_frame140.location = (0.0, 0.0, 0.125)
ob_frame140.scale = (1.05, 0.75, 0.15)
ob_matress140.location = (0.0, 0.0, 0.3)
ob_pillow_002.location = (0.7, 0.3, 0.4)

# ---- collection membership
scene.collection.objects.link(ob_light)
col_collection.objects.link(ob_matress200)
col_collection.objects.link(ob_frame200)
col_collection.objects.link(ob_pillow_004)
col_collection_2.objects.link(ob_matress90)
col_collection_2.objects.link(ob_frame90)
col_collection_2.objects.link(ob_pillow)
col_collection_3.objects.link(ob_frame140)
col_collection_3.objects.link(ob_matress140)
col_collection_3.objects.link(ob_pillow_002)

# ---- scene / render settings (as saved in the file)
scene.frame_start = 1; scene.frame_end = 250; scene.frame_set(1)
scene.render.engine = 'BLENDER_EEVEE_NEXT'
scene.render.bake_bias = 0.0
scene.render.bake_samples = 0
scene.cycles.sampling_pattern = 'TABULATED_SOBOL'
scene.eevee.use_volume_custom_range = False
bpy.context.view_layer.update()

# ---- added for rendering (the .blend has no active camera): camera
cam_auto = bpy.data.cameras.new('AutoCamera')
cam_auto.lens = 50.0
cam_auto.sensor_width = 36.0
cam_auto.clip_end = 1000.0
ob_auto_camera = bpy.data.objects.new('AutoCamera', cam_auto)
scene.collection.objects.link(ob_auto_camera)
ob_auto_camera.location = (2.86225, -3.4647, 2.5473)
ob_auto_camera.rotation_euler = (1.09748, -7.21219e-08, 0.694738)
scene.camera = ob_auto_camera
bpy.context.view_layer.update()
